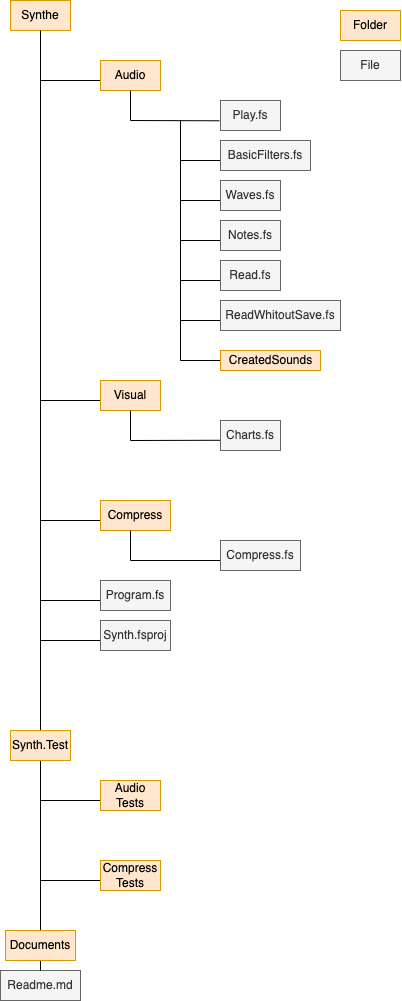

The diagram above was exported from draw.io. Its source (the exported page's mxGraphModel, read from the mxfile embedded in the PNG):
<mxGraphModel dx="891" dy="496" grid="1" gridSize="10" guides="1" tooltips="1" connect="1" arrows="1" fold="1" page="1" pageScale="1.5" pageWidth="1169" pageHeight="826" background="none" math="0" shadow="0">
  <root>
    <mxCell id="0" style=";html=1;" />
    <mxCell id="1" style=";html=1;" parent="0" />
    <mxCell id="dE57H4OH0xgPx5UJfTi6-1" value="Synthe" style="text;html=1;strokeColor=#d79b00;fillColor=#ffe6cc;align=center;verticalAlign=middle;whiteSpace=wrap;rounded=0;" vertex="1" parent="1">
      <mxGeometry x="590" y="160" width="60" height="30" as="geometry" />
    </mxCell>
    <mxCell id="dE57H4OH0xgPx5UJfTi6-4" value="" style="endArrow=none;html=1;rounded=0;" edge="1" parent="1">
      <mxGeometry width="50" height="50" relative="1" as="geometry">
        <mxPoint x="620" y="240" as="sourcePoint" />
        <mxPoint x="680" y="240" as="targetPoint" />
      </mxGeometry>
    </mxCell>
    <mxCell id="dE57H4OH0xgPx5UJfTi6-5" value="Audio" style="text;html=1;strokeColor=#d79b00;fillColor=#ffe6cc;align=center;verticalAlign=middle;whiteSpace=wrap;rounded=0;" vertex="1" parent="1">
      <mxGeometry x="680" y="220" width="60" height="30" as="geometry" />
    </mxCell>
    <mxCell id="dE57H4OH0xgPx5UJfTi6-6" value="" style="endArrow=none;html=1;rounded=0;entryX=0.5;entryY=1;entryDx=0;entryDy=0;exitX=-0.02;exitY=0.676;exitDx=0;exitDy=0;exitPerimeter=0;" edge="1" parent="1" source="dE57H4OH0xgPx5UJfTi6-14" target="dE57H4OH0xgPx5UJfTi6-5">
      <mxGeometry width="50" height="50" relative="1" as="geometry">
        <mxPoint x="760" y="280" as="sourcePoint" />
        <mxPoint x="510" y="290" as="targetPoint" />
        <Array as="points">
          <mxPoint x="710" y="280" />
        </Array>
      </mxGeometry>
    </mxCell>
    <mxCell id="dE57H4OH0xgPx5UJfTi6-7" value="" style="endArrow=none;html=1;rounded=0;" edge="1" parent="1">
      <mxGeometry width="50" height="50" relative="1" as="geometry">
        <mxPoint x="760" y="520" as="sourcePoint" />
        <mxPoint x="760" y="280" as="targetPoint" />
      </mxGeometry>
    </mxCell>
    <mxCell id="dE57H4OH0xgPx5UJfTi6-8" value="" style="endArrow=none;html=1;rounded=0;" edge="1" parent="1">
      <mxGeometry width="50" height="50" relative="1" as="geometry">
        <mxPoint x="760" y="320" as="sourcePoint" />
        <mxPoint x="800" y="320" as="targetPoint" />
      </mxGeometry>
    </mxCell>
    <mxCell id="dE57H4OH0xgPx5UJfTi6-9" value="" style="endArrow=none;html=1;rounded=0;" edge="1" parent="1">
      <mxGeometry width="50" height="50" relative="1" as="geometry">
        <mxPoint x="760" y="360" as="sourcePoint" />
        <mxPoint x="800" y="360" as="targetPoint" />
      </mxGeometry>
    </mxCell>
    <mxCell id="dE57H4OH0xgPx5UJfTi6-10" value="" style="endArrow=none;html=1;rounded=0;" edge="1" parent="1">
      <mxGeometry width="50" height="50" relative="1" as="geometry">
        <mxPoint x="760" y="400" as="sourcePoint" />
        <mxPoint x="800" y="400" as="targetPoint" />
      </mxGeometry>
    </mxCell>
    <mxCell id="dE57H4OH0xgPx5UJfTi6-12" value="" style="endArrow=none;html=1;rounded=0;" edge="1" parent="1">
      <mxGeometry width="50" height="50" relative="1" as="geometry">
        <mxPoint x="760" y="440" as="sourcePoint" />
        <mxPoint x="800" y="440" as="targetPoint" />
      </mxGeometry>
    </mxCell>
    <mxCell id="dE57H4OH0xgPx5UJfTi6-13" value="" style="endArrow=none;html=1;rounded=0;" edge="1" parent="1">
      <mxGeometry width="50" height="50" relative="1" as="geometry">
        <mxPoint x="760" y="480" as="sourcePoint" />
        <mxPoint x="800" y="480" as="targetPoint" />
      </mxGeometry>
    </mxCell>
    <mxCell id="dE57H4OH0xgPx5UJfTi6-14" value="Play.fs" style="text;html=1;strokeColor=#666666;fillColor=#f5f5f5;align=center;verticalAlign=middle;whiteSpace=wrap;rounded=0;fontColor=#333333;" vertex="1" parent="1">
      <mxGeometry x="800" y="260" width="60" height="30" as="geometry" />
    </mxCell>
    <mxCell id="dE57H4OH0xgPx5UJfTi6-15" value="BasicFilters.fs" style="text;html=1;strokeColor=#666666;fillColor=#f5f5f5;align=center;verticalAlign=middle;whiteSpace=wrap;rounded=0;fontColor=#333333;" vertex="1" parent="1">
      <mxGeometry x="800" y="300" width="90" height="30" as="geometry" />
    </mxCell>
    <mxCell id="dE57H4OH0xgPx5UJfTi6-16" value="Waves.fs" style="text;html=1;strokeColor=#666666;fillColor=#f5f5f5;align=center;verticalAlign=middle;whiteSpace=wrap;rounded=0;fontColor=#333333;" vertex="1" parent="1">
      <mxGeometry x="800" y="340" width="60" height="30" as="geometry" />
    </mxCell>
    <mxCell id="dE57H4OH0xgPx5UJfTi6-17" value="Notes.fs" style="text;html=1;strokeColor=#666666;fillColor=#f5f5f5;align=center;verticalAlign=middle;whiteSpace=wrap;rounded=0;fontColor=#333333;" vertex="1" parent="1">
      <mxGeometry x="800" y="380" width="60" height="30" as="geometry" />
    </mxCell>
    <mxCell id="dE57H4OH0xgPx5UJfTi6-18" value="Read.fs&lt;br&gt;" style="text;html=1;strokeColor=#666666;fillColor=#f5f5f5;align=center;verticalAlign=middle;whiteSpace=wrap;rounded=0;fontColor=#333333;" vertex="1" parent="1">
      <mxGeometry x="800" y="420" width="60" height="30" as="geometry" />
    </mxCell>
    <mxCell id="dE57H4OH0xgPx5UJfTi6-19" value="ReadWhitoutSave.fs" style="text;html=1;strokeColor=#666666;fillColor=#f5f5f5;align=center;verticalAlign=middle;whiteSpace=wrap;rounded=0;fontColor=#333333;" vertex="1" parent="1">
      <mxGeometry x="800" y="460" width="120" height="30" as="geometry" />
    </mxCell>
    <mxCell id="dE57H4OH0xgPx5UJfTi6-21" value="" style="endArrow=none;html=1;rounded=0;" edge="1" parent="1">
      <mxGeometry width="50" height="50" relative="1" as="geometry">
        <mxPoint x="620" y="560" as="sourcePoint" />
        <mxPoint x="680" y="560" as="targetPoint" />
      </mxGeometry>
    </mxCell>
    <mxCell id="dE57H4OH0xgPx5UJfTi6-22" value="Visual" style="text;html=1;strokeColor=#d79b00;fillColor=#ffe6cc;align=center;verticalAlign=middle;whiteSpace=wrap;rounded=0;" vertex="1" parent="1">
      <mxGeometry x="680" y="540" width="60" height="30" as="geometry" />
    </mxCell>
    <mxCell id="dE57H4OH0xgPx5UJfTi6-27" value="" style="endArrow=none;html=1;rounded=0;entryX=0.5;entryY=1;entryDx=0;entryDy=0;exitX=-0.007;exitY=0.659;exitDx=0;exitDy=0;exitPerimeter=0;" edge="1" parent="1" source="dE57H4OH0xgPx5UJfTi6-28">
      <mxGeometry width="50" height="50" relative="1" as="geometry">
        <mxPoint x="800" y="602.5" as="sourcePoint" />
        <mxPoint x="710" y="570" as="targetPoint" />
        <Array as="points">
          <mxPoint x="710" y="600" />
        </Array>
      </mxGeometry>
    </mxCell>
    <mxCell id="dE57H4OH0xgPx5UJfTi6-28" value="Charts.fs" style="text;html=1;strokeColor=#666666;fillColor=#f5f5f5;align=center;verticalAlign=middle;whiteSpace=wrap;rounded=0;fontColor=#333333;" vertex="1" parent="1">
      <mxGeometry x="800" y="580" width="60" height="30" as="geometry" />
    </mxCell>
    <mxCell id="dE57H4OH0xgPx5UJfTi6-29" value="" style="endArrow=none;html=1;rounded=0;" edge="1" parent="1">
      <mxGeometry width="50" height="50" relative="1" as="geometry">
        <mxPoint x="620" y="680" as="sourcePoint" />
        <mxPoint x="680" y="680" as="targetPoint" />
      </mxGeometry>
    </mxCell>
    <mxCell id="dE57H4OH0xgPx5UJfTi6-30" value="" style="endArrow=none;html=1;rounded=0;" edge="1" parent="1">
      <mxGeometry width="50" height="50" relative="1" as="geometry">
        <mxPoint x="760" y="520" as="sourcePoint" />
        <mxPoint x="800" y="520" as="targetPoint" />
      </mxGeometry>
    </mxCell>
    <mxCell id="dE57H4OH0xgPx5UJfTi6-31" value="CreatedSounds" style="text;html=1;align=center;verticalAlign=middle;resizable=0;points=[];autosize=1;strokeColor=#d79b00;fillColor=#ffe6cc;" vertex="1" parent="1">
      <mxGeometry x="800" y="510" width="100" height="20" as="geometry" />
    </mxCell>
    <mxCell id="dE57H4OH0xgPx5UJfTi6-33" value="Compress" style="text;html=1;strokeColor=#d79b00;fillColor=#ffe6cc;align=center;verticalAlign=middle;whiteSpace=wrap;rounded=0;" vertex="1" parent="1">
      <mxGeometry x="680" y="660" width="70" height="30" as="geometry" />
    </mxCell>
    <mxCell id="dE57H4OH0xgPx5UJfTi6-34" value="" style="endArrow=none;html=1;rounded=0;entryX=0.5;entryY=1;entryDx=0;entryDy=0;" edge="1" parent="1">
      <mxGeometry width="50" height="50" relative="1" as="geometry">
        <mxPoint x="800" y="720" as="sourcePoint" />
        <mxPoint x="710" y="690" as="targetPoint" />
        <Array as="points">
          <mxPoint x="710" y="720" />
        </Array>
      </mxGeometry>
    </mxCell>
    <mxCell id="dE57H4OH0xgPx5UJfTi6-35" value="Compress.fs" style="text;html=1;strokeColor=#666666;fillColor=#f5f5f5;align=center;verticalAlign=middle;whiteSpace=wrap;rounded=0;fontColor=#333333;" vertex="1" parent="1">
      <mxGeometry x="800" y="700" width="80" height="30" as="geometry" />
    </mxCell>
    <mxCell id="dE57H4OH0xgPx5UJfTi6-36" value="" style="endArrow=none;html=1;rounded=0;" edge="1" parent="1">
      <mxGeometry width="50" height="50" relative="1" as="geometry">
        <mxPoint x="620" y="760" as="sourcePoint" />
        <mxPoint x="680" y="760" as="targetPoint" />
      </mxGeometry>
    </mxCell>
    <mxCell id="dE57H4OH0xgPx5UJfTi6-37" value="" style="endArrow=none;html=1;rounded=0;" edge="1" parent="1">
      <mxGeometry width="50" height="50" relative="1" as="geometry">
        <mxPoint x="620" y="800" as="sourcePoint" />
        <mxPoint x="680" y="800" as="targetPoint" />
      </mxGeometry>
    </mxCell>
    <mxCell id="dE57H4OH0xgPx5UJfTi6-38" value="Program.fs" style="text;html=1;strokeColor=#666666;fillColor=#f5f5f5;align=center;verticalAlign=middle;whiteSpace=wrap;rounded=0;fontColor=#333333;" vertex="1" parent="1">
      <mxGeometry x="680" y="740" width="70" height="30" as="geometry" />
    </mxCell>
    <mxCell id="dE57H4OH0xgPx5UJfTi6-39" value="Synth.fsproj" style="text;html=1;strokeColor=#666666;fillColor=#f5f5f5;align=center;verticalAlign=middle;whiteSpace=wrap;rounded=0;fontColor=#333333;" vertex="1" parent="1">
      <mxGeometry x="680" y="780" width="70" height="30" as="geometry" />
    </mxCell>
    <mxCell id="dE57H4OH0xgPx5UJfTi6-45" value="" style="endArrow=none;html=1;rounded=0;" edge="1" parent="1">
      <mxGeometry width="50" height="50" relative="1" as="geometry">
        <mxPoint x="620" y="960" as="sourcePoint" />
        <mxPoint x="680" y="960" as="targetPoint" />
      </mxGeometry>
    </mxCell>
    <mxCell id="dE57H4OH0xgPx5UJfTi6-47" value="" style="endArrow=none;html=1;rounded=0;" edge="1" parent="1">
      <mxGeometry width="50" height="50" relative="1" as="geometry">
        <mxPoint x="620" y="1040" as="sourcePoint" />
        <mxPoint x="680" y="1040" as="targetPoint" />
      </mxGeometry>
    </mxCell>
    <mxCell id="dE57H4OH0xgPx5UJfTi6-48" value="Audio Tests" style="text;html=1;strokeColor=#d79b00;fillColor=#ffe6cc;align=center;verticalAlign=middle;whiteSpace=wrap;rounded=0;" vertex="1" parent="1">
      <mxGeometry x="680" y="940" width="60" height="30" as="geometry" />
    </mxCell>
    <mxCell id="dE57H4OH0xgPx5UJfTi6-50" value="Compress Tests" style="text;html=1;strokeColor=#d79b00;fillColor=#ffe6cc;align=center;verticalAlign=middle;whiteSpace=wrap;rounded=0;" vertex="1" parent="1">
      <mxGeometry x="680" y="1020" width="60" height="30" as="geometry" />
    </mxCell>
    <mxCell id="dE57H4OH0xgPx5UJfTi6-52" value="Readme.md" style="text;html=1;align=center;verticalAlign=middle;whiteSpace=wrap;rounded=0;fillColor=#f5f5f5;fontColor=#333333;strokeColor=#666666;" vertex="1" parent="1">
      <mxGeometry x="580" y="1130" width="80" height="30" as="geometry" />
    </mxCell>
    <mxCell id="dE57H4OH0xgPx5UJfTi6-53" value="" style="endArrow=none;html=1;rounded=0;exitX=0.5;exitY=1;exitDx=0;exitDy=0;" edge="1" parent="1" source="dE57H4OH0xgPx5UJfTi6-1" target="dE57H4OH0xgPx5UJfTi6-52">
      <mxGeometry width="50" height="50" relative="1" as="geometry">
        <mxPoint x="620" y="190" as="sourcePoint" />
        <mxPoint x="620" y="1190" as="targetPoint" />
      </mxGeometry>
    </mxCell>
    <mxCell id="dE57H4OH0xgPx5UJfTi6-51" value="Documents" style="text;html=1;strokeColor=#d79b00;fillColor=#ffe6cc;align=center;verticalAlign=middle;whiteSpace=wrap;rounded=0;" vertex="1" parent="1">
      <mxGeometry x="585" y="1090" width="70" height="30" as="geometry" />
    </mxCell>
    <mxCell id="dE57H4OH0xgPx5UJfTi6-40" value="Synth.Test" style="text;html=1;strokeColor=#d79b00;fillColor=#ffe6cc;align=center;verticalAlign=middle;whiteSpace=wrap;rounded=0;" vertex="1" parent="1">
      <mxGeometry x="590" y="890" width="60" height="30" as="geometry" />
    </mxCell>
    <mxCell id="dE57H4OH0xgPx5UJfTi6-54" value="Folder" style="text;html=1;strokeColor=#d79b00;fillColor=#ffe6cc;align=center;verticalAlign=middle;whiteSpace=wrap;rounded=0;" vertex="1" parent="1">
      <mxGeometry x="920" y="170" width="60" height="30" as="geometry" />
    </mxCell>
    <mxCell id="dE57H4OH0xgPx5UJfTi6-55" value="File" style="text;html=1;align=center;verticalAlign=middle;whiteSpace=wrap;rounded=0;fillColor=#f5f5f5;fontColor=#333333;strokeColor=#666666;" vertex="1" parent="1">
      <mxGeometry x="920" y="210" width="60" height="30" as="geometry" />
    </mxCell>
  </root>
</mxGraphModel>